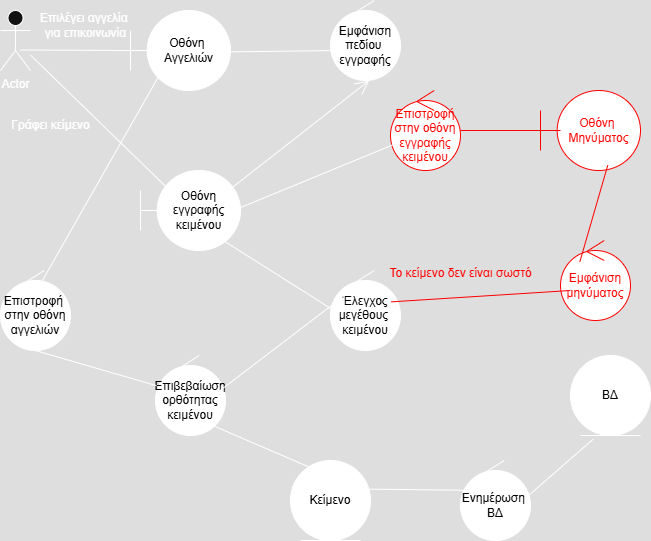

The diagram above was exported from draw.io. Its source (the exported page's mxGraphModel, read from the mxfile embedded in the PNG):
<mxGraphModel dx="786" dy="425" grid="1" gridSize="10" guides="1" tooltips="1" connect="1" arrows="1" fold="1" page="1" pageScale="1" pageWidth="827" pageHeight="1169" math="0" shadow="0">
  <root>
    <mxCell id="0" />
    <mxCell id="1" parent="0" />
    <mxCell id="cPZHlgmgLQXcm3hFlZSn-1" value="Actor" style="shape=umlActor;verticalLabelPosition=bottom;verticalAlign=top;html=1;outlineConnect=0;" vertex="1" parent="1">
      <mxGeometry x="70" y="200" width="30" height="60" as="geometry" />
    </mxCell>
    <mxCell id="cPZHlgmgLQXcm3hFlZSn-2" value="&lt;font style=&quot;color: light-dark(rgb(0, 0, 0), rgb(0, 0, 0));&quot;&gt;Οθόνη&amp;nbsp;&lt;/font&gt;&lt;div&gt;&lt;font style=&quot;color: light-dark(rgb(0, 0, 0), rgb(0, 0, 0));&quot;&gt;Αγγελιών&lt;/font&gt;&lt;/div&gt;" style="shape=umlBoundary;whiteSpace=wrap;html=1;fillColor=light-dark(#FFFFFF,#FFFFFF);" vertex="1" parent="1">
      <mxGeometry x="200" y="200" width="100" height="80" as="geometry" />
    </mxCell>
    <mxCell id="cPZHlgmgLQXcm3hFlZSn-3" value="" style="endArrow=none;endFill=1;endSize=12;html=1;rounded=0;startFill=0;" edge="1" parent="1">
      <mxGeometry width="160" relative="1" as="geometry">
        <mxPoint x="90" y="239.5" as="sourcePoint" />
        <mxPoint x="200" y="240" as="targetPoint" />
      </mxGeometry>
    </mxCell>
    <mxCell id="cPZHlgmgLQXcm3hFlZSn-4" value="Επιλέγει αγγελία&amp;nbsp;&lt;div&gt;για επικοινωνία&lt;/div&gt;" style="text;html=1;align=center;verticalAlign=middle;resizable=0;points=[];autosize=1;strokeColor=none;fillColor=none;" vertex="1" parent="1">
      <mxGeometry x="100" y="195" width="110" height="40" as="geometry" />
    </mxCell>
    <mxCell id="cPZHlgmgLQXcm3hFlZSn-5" value="&lt;font style=&quot;color: light-dark(rgb(0, 0, 0), rgb(0, 0, 0));&quot;&gt;Εμφάνιση πεδίου&amp;nbsp;&lt;/font&gt;&lt;div&gt;&lt;font style=&quot;color: light-dark(rgb(0, 0, 0), rgb(0, 0, 0));&quot;&gt;εγγραφής&lt;/font&gt;&lt;/div&gt;" style="ellipse;shape=umlControl;whiteSpace=wrap;html=1;fillColor=light-dark(#FFFFFF,#FFFFFF);" vertex="1" parent="1">
      <mxGeometry x="400" y="190" width="70" height="80" as="geometry" />
    </mxCell>
    <mxCell id="cPZHlgmgLQXcm3hFlZSn-6" value="" style="endArrow=none;endFill=1;endSize=12;html=1;rounded=0;exitX=0.987;exitY=0.517;exitDx=0;exitDy=0;exitPerimeter=0;startFill=0;" edge="1" parent="1" source="cPZHlgmgLQXcm3hFlZSn-2">
      <mxGeometry width="160" relative="1" as="geometry">
        <mxPoint x="330" y="230" as="sourcePoint" />
        <mxPoint x="410" y="240" as="targetPoint" />
      </mxGeometry>
    </mxCell>
    <mxCell id="cPZHlgmgLQXcm3hFlZSn-7" value="&lt;font style=&quot;color: light-dark(rgb(0, 0, 0), rgb(0, 0, 0));&quot;&gt;Οθόνη&lt;/font&gt;&lt;div&gt;&lt;font style=&quot;color: light-dark(rgb(0, 0, 0), rgb(0, 0, 0));&quot;&gt;εγγραφής&lt;/font&gt;&lt;/div&gt;&lt;div&gt;&lt;font style=&quot;color: light-dark(rgb(0, 0, 0), rgb(0, 0, 0));&quot;&gt;κειμένου&lt;/font&gt;&lt;/div&gt;" style="shape=umlBoundary;whiteSpace=wrap;html=1;fillColor=light-dark(#FFFFFF,#FFFFFF);" vertex="1" parent="1">
      <mxGeometry x="210" y="360" width="100" height="80" as="geometry" />
    </mxCell>
    <mxCell id="cPZHlgmgLQXcm3hFlZSn-8" value="" style="endArrow=none;endFill=1;endSize=12;html=1;rounded=0;entryX=0.307;entryY=0.267;entryDx=0;entryDy=0;entryPerimeter=0;startFill=0;" edge="1" parent="1" source="cPZHlgmgLQXcm3hFlZSn-1" target="cPZHlgmgLQXcm3hFlZSn-7">
      <mxGeometry width="160" relative="1" as="geometry">
        <mxPoint x="70" y="350" as="sourcePoint" />
        <mxPoint x="230" y="350" as="targetPoint" />
      </mxGeometry>
    </mxCell>
    <mxCell id="cPZHlgmgLQXcm3hFlZSn-9" value="Γράφει κείμενο" style="text;html=1;align=center;verticalAlign=middle;resizable=0;points=[];autosize=1;strokeColor=none;fillColor=none;" vertex="1" parent="1">
      <mxGeometry x="70" y="300" width="100" height="30" as="geometry" />
    </mxCell>
    <mxCell id="cPZHlgmgLQXcm3hFlZSn-10" value="" style="endArrow=open;endFill=1;endSize=12;html=1;rounded=0;exitX=0.913;exitY=0.217;exitDx=0;exitDy=0;exitPerimeter=0;entryX=0.552;entryY=1;entryDx=0;entryDy=0;entryPerimeter=0;" edge="1" parent="1" source="cPZHlgmgLQXcm3hFlZSn-7" target="cPZHlgmgLQXcm3hFlZSn-5">
      <mxGeometry width="160" relative="1" as="geometry">
        <mxPoint x="330" y="310" as="sourcePoint" />
        <mxPoint x="490" y="310" as="targetPoint" />
      </mxGeometry>
    </mxCell>
    <mxCell id="cPZHlgmgLQXcm3hFlZSn-11" value="&lt;font style=&quot;color: light-dark(rgb(0, 0, 0), rgb(0, 0, 0));&quot;&gt;Έλεγχος&lt;/font&gt;&lt;div&gt;&lt;font style=&quot;color: light-dark(rgb(0, 0, 0), rgb(0, 0, 0));&quot;&gt;μεγέθους&amp;nbsp;&lt;/font&gt;&lt;/div&gt;&lt;div&gt;&lt;font style=&quot;color: light-dark(rgb(0, 0, 0), rgb(0, 0, 0));&quot;&gt;κειμένου&lt;/font&gt;&lt;/div&gt;" style="ellipse;shape=umlControl;whiteSpace=wrap;html=1;fillColor=light-dark(#FFFFFF,#FFFFFF);" vertex="1" parent="1">
      <mxGeometry x="400" y="460" width="70" height="80" as="geometry" />
    </mxCell>
    <mxCell id="cPZHlgmgLQXcm3hFlZSn-12" value="" style="endArrow=none;endFill=1;endSize=12;html=1;rounded=0;exitX=0.827;exitY=0.875;exitDx=0;exitDy=0;exitPerimeter=0;entryX=0.095;entryY=0.525;entryDx=0;entryDy=0;entryPerimeter=0;startFill=0;" edge="1" parent="1" source="cPZHlgmgLQXcm3hFlZSn-7" target="cPZHlgmgLQXcm3hFlZSn-11">
      <mxGeometry width="160" relative="1" as="geometry">
        <mxPoint x="330" y="510" as="sourcePoint" />
        <mxPoint x="490" y="510" as="targetPoint" />
      </mxGeometry>
    </mxCell>
    <mxCell id="cPZHlgmgLQXcm3hFlZSn-13" value="&lt;font style=&quot;color: light-dark(rgb(0, 0, 0), rgb(0, 0, 0));&quot;&gt;Επιβεβαίωση&lt;/font&gt;&lt;div&gt;&lt;font style=&quot;color: light-dark(rgb(0, 0, 0), rgb(0, 0, 0));&quot;&gt;ορθότητας&lt;/font&gt;&lt;/div&gt;&lt;div&gt;&lt;font style=&quot;color: light-dark(rgb(0, 0, 0), rgb(0, 0, 0));&quot;&gt;κειμένου&lt;/font&gt;&lt;/div&gt;" style="ellipse;shape=umlControl;whiteSpace=wrap;html=1;fillColor=light-dark(#FFFFFF,#FFFFFF);" vertex="1" parent="1">
      <mxGeometry x="225" y="545" width="70" height="80" as="geometry" />
    </mxCell>
    <mxCell id="cPZHlgmgLQXcm3hFlZSn-14" value="" style="endArrow=none;endFill=1;endSize=12;html=1;rounded=0;exitX=0.91;exitY=0.446;exitDx=0;exitDy=0;exitPerimeter=0;entryX=0.257;entryY=0.275;entryDx=0;entryDy=0;entryPerimeter=0;startFill=0;" edge="1" parent="1" source="cPZHlgmgLQXcm3hFlZSn-13" target="cPZHlgmgLQXcm3hFlZSn-11">
      <mxGeometry width="160" relative="1" as="geometry">
        <mxPoint x="330" y="510" as="sourcePoint" />
        <mxPoint x="490" y="510" as="targetPoint" />
      </mxGeometry>
    </mxCell>
    <mxCell id="cPZHlgmgLQXcm3hFlZSn-15" value="&lt;font style=&quot;color: light-dark(rgb(0, 0, 0), rgb(0, 0, 0));&quot;&gt;Κείμενο&lt;/font&gt;" style="ellipse;shape=umlEntity;whiteSpace=wrap;html=1;fillColor=light-dark(#FFFFFF,#FFFFFF);" vertex="1" parent="1">
      <mxGeometry x="360" y="650" width="80" height="80" as="geometry" />
    </mxCell>
    <mxCell id="cPZHlgmgLQXcm3hFlZSn-16" value="" style="endArrow=none;endFill=1;endSize=12;html=1;rounded=0;exitX=0.805;exitY=0.871;exitDx=0;exitDy=0;exitPerimeter=0;entryX=0.625;entryY=0.25;entryDx=0;entryDy=0;entryPerimeter=0;startFill=0;" edge="1" parent="1" source="cPZHlgmgLQXcm3hFlZSn-13" target="cPZHlgmgLQXcm3hFlZSn-15">
      <mxGeometry width="160" relative="1" as="geometry">
        <mxPoint x="310" y="610" as="sourcePoint" />
        <mxPoint x="470" y="610" as="targetPoint" />
      </mxGeometry>
    </mxCell>
    <mxCell id="cPZHlgmgLQXcm3hFlZSn-17" value="&lt;font style=&quot;color: light-dark(rgb(0, 0, 0), rgb(0, 0, 0));&quot;&gt;Ενημέρωση&amp;nbsp;&lt;/font&gt;&lt;div&gt;&lt;font style=&quot;color: light-dark(rgb(0, 0, 0), rgb(0, 0, 0));&quot;&gt;ΒΔ&lt;/font&gt;&lt;/div&gt;" style="ellipse;shape=umlControl;whiteSpace=wrap;html=1;fillColor=light-dark(#FFFFFF,#FFFFFF);" vertex="1" parent="1">
      <mxGeometry x="530" y="650" width="70" height="80" as="geometry" />
    </mxCell>
    <mxCell id="cPZHlgmgLQXcm3hFlZSn-18" value="" style="endArrow=none;endFill=1;endSize=12;html=1;rounded=0;exitX=0.958;exitY=0.358;exitDx=0;exitDy=0;exitPerimeter=0;entryX=0.429;entryY=0.375;entryDx=0;entryDy=0;entryPerimeter=0;startFill=0;" edge="1" parent="1" source="cPZHlgmgLQXcm3hFlZSn-15" target="cPZHlgmgLQXcm3hFlZSn-17">
      <mxGeometry width="160" relative="1" as="geometry">
        <mxPoint x="420" y="625" as="sourcePoint" />
        <mxPoint x="580" y="625" as="targetPoint" />
      </mxGeometry>
    </mxCell>
    <mxCell id="cPZHlgmgLQXcm3hFlZSn-19" value="&lt;font style=&quot;color: light-dark(rgb(0, 0, 0), rgb(0, 0, 0));&quot;&gt;ΒΔ&lt;/font&gt;" style="ellipse;shape=umlEntity;whiteSpace=wrap;html=1;fillColor=light-dark(#FFFFFF,#FFFFFF);" vertex="1" parent="1">
      <mxGeometry x="640" y="545" width="80" height="80" as="geometry" />
    </mxCell>
    <mxCell id="cPZHlgmgLQXcm3hFlZSn-20" value="" style="endArrow=none;endFill=1;endSize=12;html=1;rounded=0;exitX=0.924;exitY=0.475;exitDx=0;exitDy=0;exitPerimeter=0;entryX=0.283;entryY=1.046;entryDx=0;entryDy=0;entryPerimeter=0;startFill=0;" edge="1" parent="1" source="cPZHlgmgLQXcm3hFlZSn-17" target="cPZHlgmgLQXcm3hFlZSn-19">
      <mxGeometry width="160" relative="1" as="geometry">
        <mxPoint x="620" y="670" as="sourcePoint" />
        <mxPoint x="780" y="670" as="targetPoint" />
      </mxGeometry>
    </mxCell>
    <mxCell id="cPZHlgmgLQXcm3hFlZSn-21" value="&lt;font style=&quot;color: light-dark(rgb(0, 0, 0), rgb(0, 0, 0));&quot;&gt;Επιστροφή&amp;nbsp;&lt;/font&gt;&lt;div&gt;&lt;font style=&quot;color: light-dark(rgb(0, 0, 0), rgb(0, 0, 0));&quot;&gt;στην οθόνη αγγελιών&lt;/font&gt;&lt;/div&gt;" style="ellipse;shape=umlControl;whiteSpace=wrap;html=1;fillColor=light-dark(#FFFFFF,#FFFFFF);" vertex="1" parent="1">
      <mxGeometry x="70" y="460" width="70" height="80" as="geometry" />
    </mxCell>
    <mxCell id="cPZHlgmgLQXcm3hFlZSn-22" value="" style="endArrow=none;endFill=1;endSize=12;html=1;rounded=0;exitX=0.429;exitY=0.983;exitDx=0;exitDy=0;exitPerimeter=0;startFill=0;" edge="1" parent="1" source="cPZHlgmgLQXcm3hFlZSn-21" target="cPZHlgmgLQXcm3hFlZSn-13">
      <mxGeometry width="160" relative="1" as="geometry">
        <mxPoint x="65" y="620" as="sourcePoint" />
        <mxPoint x="225" y="620" as="targetPoint" />
      </mxGeometry>
    </mxCell>
    <mxCell id="cPZHlgmgLQXcm3hFlZSn-23" value="" style="endArrow=none;endFill=1;endSize=12;html=1;rounded=0;exitX=0.562;exitY=0.183;exitDx=0;exitDy=0;exitPerimeter=0;entryX=0.307;entryY=0.767;entryDx=0;entryDy=0;entryPerimeter=0;startFill=0;" edge="1" parent="1" source="cPZHlgmgLQXcm3hFlZSn-21" target="cPZHlgmgLQXcm3hFlZSn-2">
      <mxGeometry width="160" relative="1" as="geometry">
        <mxPoint x="60" y="420" as="sourcePoint" />
        <mxPoint x="220" y="420" as="targetPoint" />
      </mxGeometry>
    </mxCell>
    <mxCell id="cPZHlgmgLQXcm3hFlZSn-24" value="&lt;font style=&quot;color: light-dark(rgb(0, 0, 0), rgb(255, 0, 0));&quot;&gt;Εμφάνιση&lt;/font&gt;&lt;div&gt;&lt;font style=&quot;color: light-dark(rgb(0, 0, 0), rgb(255, 0, 0));&quot;&gt;μηνύματος&lt;/font&gt;&lt;/div&gt;" style="ellipse;shape=umlControl;whiteSpace=wrap;html=1;fillColor=light-dark(#FFFFFF,#FFFFFF);strokeColor=light-dark(#000000,#FF0000);" vertex="1" parent="1">
      <mxGeometry x="630" y="430" width="70" height="80" as="geometry" />
    </mxCell>
    <mxCell id="cPZHlgmgLQXcm3hFlZSn-25" value="" style="endArrow=none;endFill=1;endSize=12;html=1;rounded=0;exitX=0.867;exitY=0.392;exitDx=0;exitDy=0;exitPerimeter=0;startFill=0;strokeColor=light-dark(#000000,#FF0000);" edge="1" parent="1" source="cPZHlgmgLQXcm3hFlZSn-11">
      <mxGeometry width="160" relative="1" as="geometry">
        <mxPoint x="480" y="480" as="sourcePoint" />
        <mxPoint x="640" y="480" as="targetPoint" />
      </mxGeometry>
    </mxCell>
    <mxCell id="cPZHlgmgLQXcm3hFlZSn-26" value="&lt;font style=&quot;color: light-dark(rgb(0, 0, 0), rgb(255, 0, 0));&quot;&gt;Το κείμενο δεν είναι σωστό&lt;/font&gt;" style="text;html=1;align=center;verticalAlign=middle;resizable=0;points=[];autosize=1;strokeColor=none;fillColor=none;" vertex="1" parent="1">
      <mxGeometry x="445" y="448" width="170" height="30" as="geometry" />
    </mxCell>
    <mxCell id="cPZHlgmgLQXcm3hFlZSn-27" value="&lt;font style=&quot;color: light-dark(rgb(0, 0, 0), rgb(255, 0, 0));&quot;&gt;Οθόνη&amp;nbsp;&lt;/font&gt;&lt;div&gt;&lt;font style=&quot;color: light-dark(rgb(0, 0, 0), rgb(255, 0, 0));&quot;&gt;Μηνύματος&lt;/font&gt;&lt;/div&gt;" style="shape=umlBoundary;whiteSpace=wrap;html=1;fillColor=light-dark(#FFFFFF,#FFFFFF);strokeColor=light-dark(#000000,#FF0000);" vertex="1" parent="1">
      <mxGeometry x="610" y="280" width="100" height="80" as="geometry" />
    </mxCell>
    <mxCell id="cPZHlgmgLQXcm3hFlZSn-28" value="" style="endArrow=none;endFill=1;endSize=12;html=1;rounded=0;exitX=0.276;exitY=0.267;exitDx=0;exitDy=0;exitPerimeter=0;entryX=0.673;entryY=0.933;entryDx=0;entryDy=0;entryPerimeter=0;startFill=0;strokeColor=light-dark(#000000,#FF0000);" edge="1" parent="1" source="cPZHlgmgLQXcm3hFlZSn-24" target="cPZHlgmgLQXcm3hFlZSn-27">
      <mxGeometry width="160" relative="1" as="geometry">
        <mxPoint x="530" y="390" as="sourcePoint" />
        <mxPoint x="690" y="390" as="targetPoint" />
      </mxGeometry>
    </mxCell>
    <mxCell id="cPZHlgmgLQXcm3hFlZSn-29" value="&lt;font style=&quot;color: light-dark(rgb(0, 0, 0), rgb(255, 0, 0));&quot;&gt;Επιστροφή&lt;/font&gt;&lt;div&gt;&lt;font style=&quot;color: light-dark(rgb(0, 0, 0), rgb(255, 0, 0));&quot;&gt;στην οθόνη&lt;/font&gt;&lt;/div&gt;&lt;div&gt;&lt;font style=&quot;color: light-dark(rgb(0, 0, 0), rgb(255, 0, 0));&quot;&gt;εγγραφής&lt;/font&gt;&lt;/div&gt;&lt;div&gt;&lt;font style=&quot;color: light-dark(rgb(0, 0, 0), rgb(255, 0, 0));&quot;&gt;κειμένου&lt;/font&gt;&lt;/div&gt;" style="ellipse;shape=umlControl;whiteSpace=wrap;html=1;fillColor=light-dark(#FFFFFF,#FFFFFF);strokeColor=light-dark(#000000,#FF0000);" vertex="1" parent="1">
      <mxGeometry x="460" y="280" width="70" height="80" as="geometry" />
    </mxCell>
    <mxCell id="cPZHlgmgLQXcm3hFlZSn-30" value="" style="endArrow=none;endFill=1;endSize=12;html=1;rounded=0;strokeColor=light-dark(#000000,#FF0000);startFill=0;" edge="1" parent="1">
      <mxGeometry width="160" relative="1" as="geometry">
        <mxPoint x="530" y="320" as="sourcePoint" />
        <mxPoint x="630" y="320" as="targetPoint" />
      </mxGeometry>
    </mxCell>
    <mxCell id="cPZHlgmgLQXcm3hFlZSn-31" value="" style="endArrow=none;endFill=1;endSize=12;html=1;rounded=0;exitX=0.92;exitY=0.492;exitDx=0;exitDy=0;exitPerimeter=0;startFill=0;" edge="1" parent="1">
      <mxGeometry width="160" relative="1" as="geometry">
        <mxPoint x="302" y="400.36" as="sourcePoint" />
        <mxPoint x="462.0496686744598" y="334.4874413197807" as="targetPoint" />
      </mxGeometry>
    </mxCell>
  </root>
</mxGraphModel>